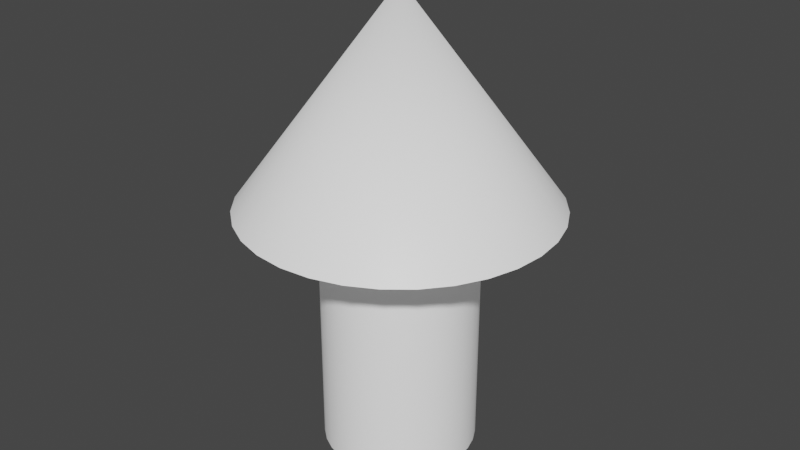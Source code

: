 # Source: debug_mesh_arrow.blend  (saved by Blender 3.5.10; exported with 4.5.12 LTS)
import bpy
from mathutils import Matrix  # noqa: F401  (used for matrix-valued properties, if any)

bpy.ops.wm.read_factory_settings(use_empty=True)
scene = bpy.context.scene
scene.name = 'Scene'

# ---- collections
col_collection = bpy.data.collections.new('Collection'); scene.collection.children.link(col_collection)

# ---- materials (node trees are filled in below, after node groups)
mat_material_001 = bpy.data.materials.new('Material.001')
mat_material_001.use_transparent_shadow = False

# ---- node groups
ng_auto_smooth = bpy.data.node_groups.new('Auto Smooth', 'GeometryNodeTree')
_s = ng_auto_smooth.interface.new_socket(name='Geometry', in_out='OUTPUT', socket_type='NodeSocketGeometry')
_s = ng_auto_smooth.interface.new_socket(name='Geometry', in_out='INPUT', socket_type='NodeSocketGeometry')
_s = ng_auto_smooth.interface.new_socket(name='Angle', in_out='INPUT', socket_type='NodeSocketFloat')
_s.subtype = 'ANGLE'
_s.min_value = 0.0
_s.max_value = 3.142
ng_auto_smooth.is_modifier = True
_N = ng_auto_smooth.nodes; _L = ng_auto_smooth.links
n0 = _N.new('NodeGroupOutput'); n0.name = 'Group Output'; n0.location = (480, -100)
n1 = _N.new('NodeGroupInput'); n1.name = 'Group Input'; n1.location = (-420, -300)
n2 = _N.new('NodeGroupInput'); n2.name = 'Group Input.001'; n2.location = (-60, -100)
n3 = _N.new('GeometryNodeSetShadeSmooth'); n3.name = 'Set Shade Smooth'; n3.location = (120, -100)
n3.domain = 'EDGE'
n4 = _N.new('GeometryNodeSetShadeSmooth'); n4.name = 'Set Shade Smooth.001'; n4.location = (300, -100)
n5 = _N.new('GeometryNodeInputMeshEdgeAngle'); n5.name = 'Edge Angle'; n5.location = (-420, -220)
n6 = _N.new('GeometryNodeInputEdgeSmooth'); n6.name = 'Is Edge Smooth'; n6.location = (-60, -160)
n7 = _N.new('GeometryNodeInputShadeSmooth'); n7.name = 'Is Face Smooth'; n7.location = (-240, -340)
n8 = _N.new('FunctionNodeBooleanMath'); n8.name = 'Boolean Math'; n8.location = (-60, -220)
n9 = _N.new('FunctionNodeCompare'); n9.name = 'Compare'; n9.location = (-240, -180)
n9.operation = 'LESS_EQUAL'
_L.new(n5.outputs[0], n9.inputs[0])
_L.new(n4.outputs[0], n0.inputs[0])
_L.new(n1.outputs[1], n9.inputs[1])
_L.new(n9.outputs[0], n8.inputs[0])
_L.new(n7.outputs[0], n8.inputs[1])
_L.new(n2.outputs[0], n3.inputs[0])
_L.new(n6.outputs[0], n3.inputs[1])
_L.new(n3.outputs[0], n4.inputs[0])
_L.new(n8.outputs[0], n3.inputs[2])
n0.is_active_output = True

# ---- material node trees
mat_material_001.use_nodes = True; mat_material_001.node_tree.nodes.clear()
_N = mat_material_001.node_tree.nodes; _L = mat_material_001.node_tree.links
n0 = _N.new('ShaderNodeBsdfPrincipled'); n0.name = 'Principled BSDF'; n0.location = (10, 300)
n0.distribution = 'GGX'
n0.subsurface_method = 'RANDOM_WALK_SKIN'
n0.inputs[0].default_value = (1.0, 1.0, 1.0, 1.0)
n0.inputs[3].default_value = 1.45
n0.inputs[28].default_value = 0.1
n1 = _N.new('ShaderNodeOutputMaterial'); n1.name = 'Material Output'; n1.location = (300, 300)
_L.new(n0.outputs[0], n1.inputs[0])
n1.is_active_output = True

# ---- world
world_world = bpy.data.worlds.new('World'); scene.world = world_world
world_world.use_nodes = True; world_world.node_tree.nodes.clear()
_N = world_world.node_tree.nodes; _L = world_world.node_tree.links
n0 = _N.new('ShaderNodeOutputWorld'); n0.name = 'World Output'; n0.location = (300, 300)
n1 = _N.new('ShaderNodeBackground'); n1.name = 'Background'; n1.location = (10, 300)
n1.inputs[0].default_value = (0.05088, 0.05088, 0.05088, 1.0)
_L.new(n1.outputs[0], n0.inputs[0])
n0.is_active_output = True
world_world.color = (0.05088, 0.05088, 0.05088)
world_world.use_sun_shadow = False
world_world.sun_shadow_jitter_overblur = 0.0

# ---- meshes
me_cylinder = bpy.data.meshes.new('Cylinder')
me_cylinder.from_pydata([(0.0, 1.0, -2.28), (0.0, 1.0, 1.0), (0.1951, 0.9808, -2.28), (0.1951, 0.9808, 1.0), (0.3827, 0.9239, -2.28), (0.3827, 0.9239, 1.0), (0.5556, 0.8315, -2.28), (0.5556, 0.8315, 1.0), (0.7071, 0.7071, -2.28), (0.7071, 0.7071, 1.0), (0.8315, 0.5556, -2.28), (0.8315, 0.5556, 1.0), (0.9239, 0.3827, -2.28), (0.9239, 0.3827, 1.0), (0.9808, 0.1951, -2.28), (0.9808, 0.1951, 1.0), (1.0, 0.0, -2.28), (1.0, 0.0, 1.0), (0.9808, -0.1951, -2.28), (0.9808, -0.1951, 1.0), (0.9239, -0.3827, -2.28), (0.9239, -0.3827, 1.0), (0.8315, -0.5556, -2.28), (0.8315, -0.5556, 1.0), (0.7071, -0.7071, -2.28), (0.7071, -0.7071, 1.0), (0.5556, -0.8315, -2.28), (0.5556, -0.8315, 1.0), (0.3827, -0.9239, -2.28), (0.3827, -0.9239, 1.0), (0.1951, -0.9808, -2.28), (0.1951, -0.9808, 1.0), (0.0, -1.0, -2.28), (0.0, -1.0, 1.0), (-0.1951, -0.9808, -2.28), (-0.1951, -0.9808, 1.0), (-0.3827, -0.9239, -2.28), (-0.3827, -0.9239, 1.0), (-0.5556, -0.8315, -2.28), (-0.5556, -0.8315, 1.0), (-0.7071, -0.7071, -2.28), (-0.7071, -0.7071, 1.0), (-0.8315, -0.5556, -2.28), (-0.8315, -0.5556, 1.0), (-0.9239, -0.3827, -2.28), (-0.9239, -0.3827, 1.0), (-0.9808, -0.1951, -2.28), (-0.9808, -0.1951, 1.0), (-1.0, 0.0, -2.28), (-1.0, 0.0, 1.0), (-0.9808, 0.1951, -2.28), (-0.9808, 0.1951, 1.0), (-0.9239, 0.3827, -2.28), (-0.9239, 0.3827, 1.0), (-0.8315, 0.5556, -2.28), (-0.8315, 0.5556, 1.0), (-0.7071, 0.7071, -2.28), (-0.7071, 0.7071, 1.0), (-0.5556, 0.8315, -2.28), (-0.5556, 0.8315, 1.0), (-0.3827, 0.9239, -2.28), (-0.3827, 0.9239, 1.0), (-0.1951, 0.9808, -2.28), (-0.1951, 0.9808, 1.0), (1.373e-09, -7.451e-09, 3.728), (-0.3944, 1.983, 1.0), (-0.7737, 1.868, 1.0), (-1.123, 1.681, 1.0), (-1.43, 1.43, 1.0), (-1.681, 1.123, 1.0), (-1.868, 0.7737, 1.0), (-1.983, 0.3944, 1.0), (-2.022, 4.265e-09, 1.0), (-1.983, -0.3944, 1.0), (-1.868, -0.7737, 1.0), (-1.681, -1.123, 1.0), (-1.43, -1.43, 1.0), (-1.123, -1.681, 1.0), (-0.7737, -1.868, 1.0), (-0.3944, -1.983, 1.0), (1.069e-08, -2.022, 1.0), (0.3944, -1.983, 1.0), (0.7737, -1.868, 1.0), (1.123, -1.681, 1.0), (1.43, -1.43, 1.0), (1.681, -1.123, 1.0), (1.868, -0.7737, 1.0), (1.983, -0.3944, 1.0), (2.022, 4.265e-09, 1.0), (1.983, 0.3944, 1.0), (1.868, 0.7737, 1.0), (1.681, 1.123, 1.0), (1.43, 1.43, 1.0), (1.123, 1.681, 1.0), (0.7737, 1.868, 1.0), (0.3944, 1.983, 1.0), (1.069e-08, 2.022, 1.0)], [], [(0, 1, 3, 2), (2, 3, 5, 4), (4, 5, 7, 6), (6, 7, 9, 8), (8, 9, 11, 10), (10, 11, 13, 12), (12, 13, 15, 14), (14, 15, 17, 16), (16, 17, 19, 18), (18, 19, 21, 20), (20, 21, 23, 22), (22, 23, 25, 24), (24, 25, 27, 26), (26, 27, 29, 28), (28, 29, 31, 30), (30, 31, 33, 32), (32, 33, 35, 34), (34, 35, 37, 36), (36, 37, 39, 38), (38, 39, 41, 40), (40, 41, 43, 42), (42, 43, 45, 44), (44, 45, 47, 46), (46, 47, 49, 48), (48, 49, 51, 50), (50, 51, 53, 52), (52, 53, 55, 54), (54, 55, 57, 56), (56, 57, 59, 58), (58, 59, 61, 60), (73, 74, 64), (60, 61, 63, 62), (62, 63, 1, 0), (0, 2, 4, 6, 8, 10, 12, 14, 16, 18, 20, 22, 24, 26, 28, 30, 32, 34, 36, 38, 40, 42, 44, 46, 48, 50, 52, 54, 56, 58, 60, 62), (57, 55, 69, 68), (39, 37, 78, 77), (21, 19, 87, 86), (1, 63, 65, 96), (3, 1, 96, 95), (47, 45, 74, 73), (29, 27, 83, 82), (11, 9, 92, 91), (55, 53, 70, 69), (37, 35, 79, 78), (19, 17, 88, 87), (63, 61, 66, 65), (45, 43, 75, 74), (27, 25, 84, 83), (9, 7, 93, 92), (53, 51, 71, 70), (35, 33, 80, 79), (17, 15, 89, 88), (61, 59, 67, 66), (43, 41, 76, 75), (25, 23, 85, 84), (7, 5, 94, 93), (51, 49, 72, 71), (33, 31, 81, 80), (15, 13, 90, 89), (59, 57, 68, 67), (41, 39, 77, 76), (23, 21, 86, 85), (5, 3, 95, 94), (49, 47, 73, 72), (87, 88, 64), (31, 29, 82, 81), (13, 11, 91, 90), (74, 75, 64), (88, 89, 64), (75, 76, 64), (89, 90, 64), (76, 77, 64), (90, 91, 64), (77, 78, 64), (96, 65, 64), (91, 92, 64), (78, 79, 64), (65, 66, 64), (92, 93, 64), (79, 80, 64), (66, 67, 64), (93, 94, 64), (80, 81, 64), (67, 68, 64), (94, 95, 64), (81, 82, 64), (68, 69, 64), (95, 96, 64), (82, 83, 64), (69, 70, 64), (83, 84, 64), (70, 71, 64), (84, 85, 64), (71, 72, 64), (85, 86, 64), (72, 73, 64), (86, 87, 64)])
me_cylinder.polygons.foreach_set('use_smooth', [True] * 97)
_uv = me_cylinder.uv_layers.new(name='UVMap')
_uv.uv.foreach_set('vector', [1.0, 0.5, 1.0, 1.0, 0.9688, 1.0, 0.9688, 0.5, 0.9688, 0.5, 0.9688, 1.0, 0.9375, 1.0, 0.9375, 0.5, 0.9375, 0.5, 0.9375, 1.0, 0.9062, 1.0, 0.9062, 0.5, 0.9062, 0.5, 0.9062, 1.0, 0.875, 1.0, 0.875, 0.5, 0.875, 0.5, 0.875, 1.0, 0.8438, 1.0, 0.8438, 0.5, 0.8438, 0.5, 0.8438, 1.0, 0.8125, 1.0, 0.8125, 0.5, 0.8125, 0.5, 0.8125, 1.0, 0.7812, 1.0, 0.7812, 0.5, 0.7812, 0.5, 0.7812, 1.0, 0.75, 1.0, 0.75, 0.5, 0.75, 0.5, 0.75, 1.0, 0.7188, 1.0, 0.7188, 0.5, 0.7188, 0.5, 0.7188, 1.0, 0.6875, 1.0, 0.6875, 0.5, 0.6875, 0.5, 0.6875, 1.0, 0.6562, 1.0, 0.6562, 0.5, 0.6562, 0.5, 0.6562, 1.0, 0.625, 1.0, 0.625, 0.5, 0.625, 0.5, 0.625, 1.0, 0.5938, 1.0, 0.5938, 0.5, 0.5938, 0.5, 0.5938, 1.0, 0.5625, 1.0, 0.5625, 0.5, 0.5625, 0.5, 0.5625, 1.0, 0.5312, 1.0, 0.5312, 0.5, 0.5312, 0.5, 0.5312, 1.0, 0.5, 1.0, 0.5, 0.5, 0.5, 0.5, 0.5, 1.0, 0.4688, 1.0, 0.4688, 0.5, 0.4688, 0.5, 0.4688, 1.0, 0.4375, 1.0, 0.4375, 0.5, 0.4375, 0.5, 0.4375, 1.0, 0.4062, 1.0, 0.4062, 0.5, 0.4062, 0.5, 0.4062, 1.0, 0.375, 1.0, 0.375, 0.5, 0.375, 0.5, 0.375, 1.0, 0.3438, 1.0, 0.3438, 0.5, 0.3438, 0.5, 0.3438, 1.0, 0.3125, 1.0, 0.3125, 0.5, 0.3125, 0.5, 0.3125, 1.0, 0.2812, 1.0, 0.2812, 0.5, 0.2812, 0.5, 0.2812, 1.0, 0.25, 1.0, 0.25, 0.5, 0.25, 0.5, 0.25, 1.0, 0.2188, 1.0, 0.2188, 0.5, 0.2188, 0.5, 0.2188, 1.0, 0.1875, 1.0, 0.1875, 0.5, 0.1875, 0.5, 0.1875, 1.0, 0.1562, 1.0, 0.1562, 0.5, 0.1562, 0.5, 0.1562, 1.0, 0.125, 1.0, 0.125, 0.5, 0.125, 0.5, 0.125, 1.0, 0.09375, 1.0, 0.09375, 0.5, 0.09375, 0.5, 0.09375, 1.0, 0.0625, 1.0, 0.0625, 0.5, 0.2812, 1.0, 0.3125, 1.0, 0.2812, 1.0, 0.0625, 0.5, 0.0625, 1.0, 0.03125, 1.0, 0.03125, 0.5, 0.03125, 0.5, 0.03125, 1.0, 0.0, 1.0, 0.0, 0.5, 0.75, 0.49, 0.7968, 0.4854, 0.8418, 0.4717, 0.8833, 0.4496, 0.9197, 0.4197, 0.9496, 0.3833, 0.9717, 0.3418, 0.9854, 0.2968, 0.99, 0.25, 0.9854, 0.2032, 0.9717, 0.1582, 0.9496, 0.1167, 0.9197, 0.08029, 0.8833, 0.05045, 0.8418, 0.02827, 0.7968, 0.01461, 0.75, 0.01, 0.7032, 0.01461, 0.6582, 0.02827, 0.6167, 0.05045, 0.5803, 0.08029, 0.5504, 0.1167, 0.5283, 0.1582, 0.5146, 0.2032, 0.51, 0.25, 0.5146, 0.2968, 0.5283, 0.3418, 0.5504, 0.3833, 0.5803, 0.4197, 0.6167, 0.4496, 0.6582, 0.4717, 0.7032, 0.4854, 0.125, 1.0, 0.1562, 1.0, 0.1562, 1.0, 0.125, 1.0, 0.4062, 1.0, 0.4375, 1.0, 0.4375, 1.0, 0.4062, 1.0, 0.6875, 1.0, 0.7188, 1.0, 0.7188, 1.0, 0.6875, 1.0, 0.0, 1.0, 0.03125, 1.0, 0.03125, 1.0, 0.0, 1.0, 0.9688, 1.0, 1.0, 1.0, 1.0, 1.0, 0.9688, 1.0, 0.2812, 1.0, 0.3125, 1.0, 0.3125, 1.0, 0.2812, 1.0, 0.5625, 1.0, 0.5938, 1.0, 0.5938, 1.0, 0.5625, 1.0, 0.8438, 1.0, 0.875, 1.0, 0.875, 1.0, 0.8438, 1.0, 0.1562, 1.0, 0.1875, 1.0, 0.1875, 1.0, 0.1562, 1.0, 0.4375, 1.0, 0.4688, 1.0, 0.4688, 1.0, 0.4375, 1.0, 0.7188, 1.0, 0.75, 1.0, 0.75, 1.0, 0.7188, 1.0, 0.03125, 1.0, 0.0625, 1.0, 0.0625, 1.0, 0.03125, 1.0, 0.3125, 1.0, 0.3438, 1.0, 0.3438, 1.0, 0.3125, 1.0, 0.5938, 1.0, 0.625, 1.0, 0.625, 1.0, 0.5938, 1.0, 0.875, 1.0, 0.9062, 1.0, 0.9062, 1.0, 0.875, 1.0, 0.1875, 1.0, 0.2188, 1.0, 0.2188, 1.0, 0.1875, 1.0, 0.4688, 1.0, 0.5, 1.0, 0.5, 1.0, 0.4688, 1.0, 0.75, 1.0, 0.7812, 1.0, 0.7812, 1.0, 0.75, 1.0, 0.0625, 1.0, 0.09375, 1.0, 0.09375, 1.0, 0.0625, 1.0, 0.3438, 1.0, 0.375, 1.0, 0.375, 1.0, 0.3438, 1.0, 0.625, 1.0, 0.6562, 1.0, 0.6562, 1.0, 0.625, 1.0, 0.9062, 1.0, 0.9375, 1.0, 0.9375, 1.0, 0.9062, 1.0, 0.2188, 1.0, 0.25, 1.0, 0.25, 1.0, 0.2188, 1.0, 0.5, 1.0, 0.5312, 1.0, 0.5312, 1.0, 0.5, 1.0, 0.7812, 1.0, 0.8125, 1.0, 0.8125, 1.0, 0.7812, 1.0, 0.09375, 1.0, 0.125, 1.0, 0.125, 1.0, 0.09375, 1.0, 0.375, 1.0, 0.4062, 1.0, 0.4062, 1.0, 0.375, 1.0, 0.6562, 1.0, 0.6875, 1.0, 0.6875, 1.0, 0.6562, 1.0, 0.9375, 1.0, 0.9688, 1.0, 0.9688, 1.0, 0.9375, 1.0, 0.25, 1.0, 0.2812, 1.0, 0.2812, 1.0, 0.25, 1.0, 0.7188, 1.0, 0.75, 1.0, 0.7188, 1.0, 0.5312, 1.0, 0.5625, 1.0, 0.5625, 1.0, 0.5312, 1.0, 0.8125, 1.0, 0.8438, 1.0, 0.8438, 1.0, 0.8125, 1.0, 0.3125, 1.0, 0.3438, 1.0, 0.3125, 1.0, 0.75, 1.0, 0.7812, 1.0, 0.75, 1.0, 0.3438, 1.0, 0.375, 1.0, 0.3438, 1.0, 0.7812, 1.0, 0.8125, 1.0, 0.7812, 1.0, 0.375, 1.0, 0.4062, 1.0, 0.375, 1.0, 0.8125, 1.0, 0.8438, 1.0, 0.8125, 1.0, 0.4062, 1.0, 0.4375, 1.0, 0.4062, 1.0, 0.0, 1.0, 0.03125, 1.0, 0.0, 1.0, 0.8438, 1.0, 0.875, 1.0, 0.8438, 1.0, 0.4375, 1.0, 0.4688, 1.0, 0.4375, 1.0, 0.03125, 1.0, 0.0625, 1.0, 0.03125, 1.0, 0.875, 1.0, 0.9062, 1.0, 0.875, 1.0, 0.4688, 1.0, 0.5, 1.0, 0.4688, 1.0, 0.0625, 1.0, 0.09375, 1.0, 0.0625, 1.0, 0.9062, 1.0, 0.9375, 1.0, 0.9062, 1.0, 0.5, 1.0, 0.5312, 1.0, 0.5, 1.0, 0.09375, 1.0, 0.125, 1.0, 0.09375, 1.0, 0.9375, 1.0, 0.9688, 1.0, 0.9375, 1.0, 0.5312, 1.0, 0.5625, 1.0, 0.5312, 1.0, 0.125, 1.0, 0.1562, 1.0, 0.125, 1.0, 0.9688, 1.0, 1.0, 1.0, 0.9688, 1.0, 0.5625, 1.0, 0.5938, 1.0, 0.5625, 1.0, 0.1562, 1.0, 0.1875, 1.0, 0.1562, 1.0, 0.5938, 1.0, 0.625, 1.0, 0.5938, 1.0, 0.1875, 1.0, 0.2188, 1.0, 0.1875, 1.0, 0.625, 1.0, 0.6562, 1.0, 0.625, 1.0, 0.2188, 1.0, 0.25, 1.0, 0.2188, 1.0, 0.6562, 1.0, 0.6875, 1.0, 0.6562, 1.0, 0.25, 1.0, 0.2812, 1.0, 0.25, 1.0, 0.6875, 1.0, 0.7188, 1.0, 0.6875, 1.0])
me_cylinder.materials.append(mat_material_001)
me_cylinder.update()

# ---- objects
ob_cylinder = bpy.data.objects.new('Cylinder', me_cylinder)

# ---- transforms, parenting, visibility, modifiers, constraints
ob_cylinder.location = (0.0, 0.0, 0.0)
ob_cylinder.scale = (1.491, 1.491, 1.491)
_m = ob_cylinder.modifiers.new('Auto Smooth', 'NODES')
_m.node_group = ng_auto_smooth
_gi = [s.identifier for s in ng_auto_smooth.interface.items_tree if s.item_type == 'SOCKET' and s.in_out == 'INPUT']
_m[_gi[1]] = 0.5236  # Angle

# ---- collection membership
col_collection.objects.link(ob_cylinder)

# ---- scene / render settings (as saved in the file)
scene.frame_start = 1; scene.frame_end = 250; scene.frame_set(1)
scene.render.engine = 'BLENDER_EEVEE_NEXT'
scene.cycles.sampling_pattern = 'TABULATED_SOBOL'
scene.view_settings.view_transform = 'Filmic'
bpy.context.view_layer.update()

# ---- added for rendering (the .blend has no active camera and no usable light): camera, sun
cam_auto = bpy.data.cameras.new('AutoCamera')
cam_auto.lens = 50.0
cam_auto.sensor_width = 36.0
cam_auto.clip_end = 1000.0
ob_auto_camera = bpy.data.objects.new('AutoCamera', cam_auto)
scene.collection.objects.link(ob_auto_camera)
ob_auto_camera.location = (11.4403, -13.7284, 10.2314)
ob_auto_camera.rotation_euler = (1.09748, -7.21219e-08, 0.694738)
scene.camera = ob_auto_camera
light_auto_sun = bpy.data.lights.new('AutoSun', 'SUN')
light_auto_sun.energy = 3.0
light_auto_sun.angle = 0.0523599
ob_auto_sun = bpy.data.objects.new('AutoSun', light_auto_sun)
scene.collection.objects.link(ob_auto_sun)
ob_auto_sun.rotation_euler = (0.872665, 0.174533, 0.523599)
bpy.context.view_layer.update()
